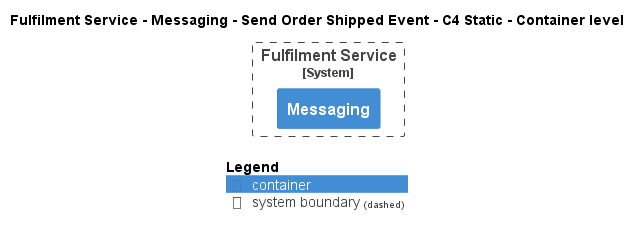

The diagram above was rendered by PlantUML. Its source (embedded in the PNG):
@startuml
!pragma layout smetana
!include ..\..\..\..\..\..\.c4s\C4_Container.puml

AddElementTag("state:new", $bgColor=green, $fontColor=#ffffff, $borderColor=green, $shadowing="False")
AddElementTag("state:changed", $bgColor=orange, $fontColor=#ffffff, $borderColor=orange, $shadowing="False")
AddElementTag("state:removed", $bgColor=red, $fontColor=#ffffff, $borderColor=red, $shadowing="False")

AddRelTag("state:new", $textColor=green, $lineColor=green)
AddRelTag("state:changed", $textColor=orange, $lineColor=orange)
AddRelTag("state:removed", $textColor=red, $lineColor=red)

SHOW_PERSON_PORTRAIT()
LAYOUT_TOP_DOWN()

skinparam linetype polyline

title Fulfilment Service - Messaging - Send Order Shipped Event - C4 Static - Container level


System_Boundary(ECommercePlatform.SoftwareSystems.FulfilmentService, "Fulfilment Service") {
    Container(ECommercePlatform.SoftwareSystems.FulfilmentService.Containers.Messaging, "Messaging", "", "")
}



SHOW_LEGEND()
@enduml